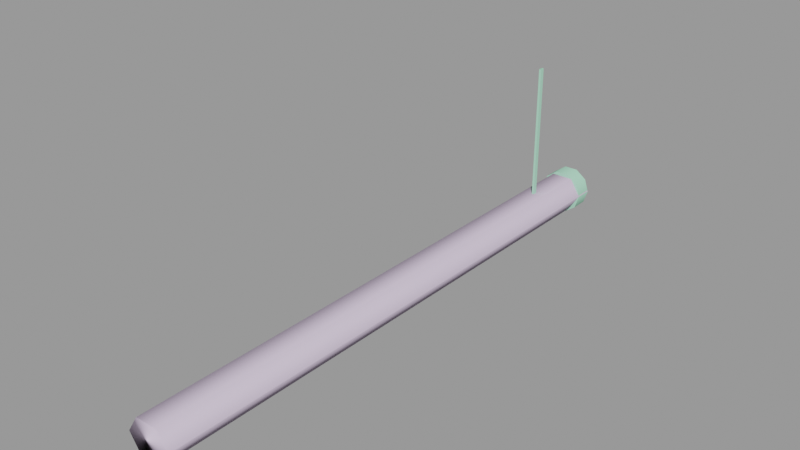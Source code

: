 # Source: ceiling_pipe_64.blend  (saved by Blender 2.92.15; exported with 4.5.12 LTS)
import bpy
from mathutils import Matrix  # noqa: F401  (used for matrix-valued properties, if any)

bpy.ops.wm.read_factory_settings(use_empty=True)
scene = bpy.context.scene
scene.name = 'ceiling_pipe_64.qc'

# ---- collections
col_ceiling_pipe_64 = bpy.data.collections.new('ceiling_pipe_64'); scene.collection.children.link(col_ceiling_pipe_64)

# ---- materials (node trees are filled in below, after node groups)
mat_ceiling_pipe01 = bpy.data.materials.new('ceiling_pipe01')
mat_ceiling_pipe01.use_transparent_shadow = False
mat_ceiling_pipe01.diffuse_color = (0.4051, 0.7869, 0.5691, 1.0)
mat_phy = bpy.data.materials.new('  phy')
mat_phy.use_transparent_shadow = False
mat_phy.diffuse_color = (0.7369, 0.6102, 0.8046, 1.0)

# ---- material node trees

# ---- meshes
me_ceiling_pipe_64 = bpy.data.meshes.new('ceiling_pipe_64')
me_ceiling_pipe_64.from_pydata([(-0.125, -7.817, -16.35), (-0.125, -8.317, 0.0), (-0.125, -7.817, 0.0), (-0.125, -8.317, -16.35), (-2.574, -2.0, -17.0), (-2.097, -2.0, -18.46), (-0.07441, -2.0, -17.0), (-0.847, -2.0, -19.37), (0.6981, -2.0, -19.37), (1.948, -2.0, -18.46), (2.426, -2.0, -17.0), (1.948, -2.0, -15.53), (0.6981, -2.0, -14.62), (-0.847, -2.0, -14.62), (-2.097, -2.0, -15.53), (-0.847, 8e-06, -19.37), (-2.097, 8e-06, -18.46), (-0.07441, 7e-06, -17.0), (-2.574, 7e-06, -17.0), (-2.097, 7e-06, -15.53), (-0.847, 7e-06, -14.62), (0.6981, 7e-06, -14.62), (1.948, 7e-06, -15.53), (2.426, 7e-06, -17.0), (1.948, 8e-06, -18.46), (0.6981, 8e-06, -19.37), (-0.6153, -64.0, -15.1), (0.6153, 1e-06, -15.1), (-0.6153, 1e-06, -15.1), (0.6153, -64.0, -15.1), (1.611, 1e-06, -15.82), (1.611, -64.0, -15.82), (1.991, 1e-06, -17.0), (1.991, -64.0, -17.0), (1.611, 1e-06, -18.17), (1.611, -64.0, -18.17), (0.6153, 1e-06, -18.89), (0.6153, -64.0, -18.89), (-0.6153, 1e-06, -18.89), (-0.6153, -64.0, -18.89), (-1.611, 1e-06, -18.17), (-1.611, -64.0, -18.17), (-1.991, 1e-06, -17.0), (-1.991, -64.0, -17.0), (-1.611, 1e-06, -15.82), (-1.611, -64.0, -15.82), (0.125, -7.817, -16.35), (0.125, -8.317, 0.0), (0.125, -8.317, -16.35), (0.125, -7.817, 0.0)], [], [(0, 1, 2), (0, 3, 1), (4, 5, 6), (5, 7, 6), (7, 8, 6), (8, 9, 6), (9, 10, 6), (10, 11, 6), (11, 12, 6), (12, 13, 6), (13, 14, 6), (6, 14, 4), (15, 16, 17), (16, 18, 17), (18, 19, 17), (19, 20, 17), (20, 21, 17), (21, 22, 17), (22, 23, 17), (23, 24, 17), (24, 25, 17), (25, 15, 17), (21, 12, 11), (21, 11, 22), (22, 11, 10), (22, 10, 23), (24, 23, 10), (24, 10, 9), (25, 24, 9), (25, 9, 8), (7, 25, 8), (7, 15, 25), (5, 15, 7), (5, 16, 15), (5, 18, 16), (5, 4, 18), (14, 18, 4), (14, 19, 18), (13, 19, 14), (13, 20, 19), (12, 20, 13), (12, 21, 20), (26, 27, 28), (26, 29, 27), (29, 30, 27), (29, 31, 30), (31, 32, 30), (31, 33, 32), (33, 34, 32), (33, 35, 34), (35, 36, 34), (35, 37, 36), (37, 38, 36), (37, 39, 38), (39, 40, 38), (39, 41, 40), (41, 42, 40), (41, 43, 42), (43, 44, 42), (43, 45, 44), (45, 28, 44), (45, 26, 28), (46, 47, 48), (46, 49, 47), (3, 47, 1), (3, 48, 47), (0, 49, 46), (0, 2, 49)])
me_ceiling_pipe_64.polygons.foreach_set('use_smooth', [True] * 68)
_k = set([(0, 2), (0, 49), (1, 3), (4, 5), (4, 14), (5, 7), (7, 8), (8, 9), (9, 10), (10, 11), (11, 12), (12, 13), (13, 14), (15, 16), (15, 25), (16, 18), (18, 19), (19, 20), (20, 21), (21, 22), (22, 23), (23, 24), (24, 25), (46, 47), (46, 49), (47, 48)])
me_ceiling_pipe_64.attributes.new('sharp_edge', 'BOOLEAN', 'EDGE').data.foreach_set('value', [ (min(e.vertices), max(e.vertices)) in _k for e in me_ceiling_pipe_64.edges])
_uv = me_ceiling_pipe_64.uv_layers.new(name='UVMap')
_uv.uv.foreach_set('vector', [0.5414, 0.5137, 0.5414, 0.7293, 0.5414, 0.7293, 0.5414, 0.5137, 0.5414, 0.5137, 0.5414, 0.7293, 0.5308, 0.4275, 0.5355, 0.4124, 0.5553, 0.4275, 0.5355, 0.4124, 0.5477, 0.4031, 0.5553, 0.4275, 0.5477, 0.4031, 0.5628, 0.4031, 0.5553, 0.4275, 0.5628, 0.4031, 0.575, 0.4124, 0.5553, 0.4275, 0.575, 0.4124, 0.5797, 0.4275, 0.5553, 0.4275, 0.5797, 0.4275, 0.575, 0.4426, 0.5553, 0.4275, 0.575, 0.4426, 0.5628, 0.4519, 0.5553, 0.4275, 0.5628, 0.4519, 0.5477, 0.4519, 0.5553, 0.4275, 0.5477, 0.4519, 0.5355, 0.4426, 0.5553, 0.4275, 0.5553, 0.4275, 0.5355, 0.4426, 0.5308, 0.4275, 0.5477, 0.4031, 0.5355, 0.4124, 0.5553, 0.4275, 0.5355, 0.4124, 0.5308, 0.4275, 0.5553, 0.4275, 0.5308, 0.4275, 0.5355, 0.4426, 0.5553, 0.4275, 0.5355, 0.4426, 0.5477, 0.4519, 0.5553, 0.4275, 0.5477, 0.4519, 0.5628, 0.4519, 0.5553, 0.4275, 0.5628, 0.4519, 0.575, 0.4426, 0.5553, 0.4275, 0.575, 0.4426, 0.5797, 0.4275, 0.5553, 0.4275, 0.5797, 0.4275, 0.575, 0.4124, 0.5553, 0.4275, 0.575, 0.4124, 0.5628, 0.4031, 0.5553, 0.4275, 0.5628, 0.4031, 0.5477, 0.4031, 0.5553, 0.4275, 0.4955, 0.966, 0.4955, 0.9904, 0.471, 0.9904, 0.4955, 0.966, 0.471, 0.9904, 0.471, 0.966, 0.471, 0.966, 0.471, 0.9904, 0.4465, 0.9904, 0.471, 0.966, 0.4465, 0.9904, 0.4465, 0.966, 0.4219, 0.966, 0.4465, 0.966, 0.4465, 0.9904, 0.4219, 0.966, 0.4465, 0.9904, 0.4219, 0.9904, 0.3974, 0.966, 0.4219, 0.966, 0.4219, 0.9904, 0.3974, 0.966, 0.4219, 0.9904, 0.3974, 0.9904, 0.3729, 0.9904, 0.3974, 0.966, 0.3974, 0.9904, 0.3729, 0.9904, 0.3729, 0.966, 0.3974, 0.966, 0.3484, 0.9904, 0.3729, 0.966, 0.3729, 0.9904, 0.3484, 0.9904, 0.3484, 0.966, 0.3729, 0.966, 0.3484, 0.9904, 0.3239, 0.966, 0.3484, 0.966, 0.3484, 0.9904, 0.3239, 0.9904, 0.3239, 0.966, 0.2994, 0.9904, 0.3239, 0.966, 0.3239, 0.9904, 0.2994, 0.9904, 0.2994, 0.966, 0.3239, 0.966, 0.2749, 0.9904, 0.2994, 0.966, 0.2994, 0.9904, 0.2749, 0.9904, 0.2749, 0.966, 0.2994, 0.966, 0.2503, 0.9904, 0.2749, 0.966, 0.2749, 0.9904, 0.2503, 0.9904, 0.2503, 0.966, 0.2749, 0.966, 0.2439, -0.000314, 0.2195, 1.0, 0.2439, 1.0, 0.2439, -0.000314, 0.2195, -0.000314, 0.2195, 1.0, 0.2195, -0.000314, 0.1951, 1.0, 0.2195, 1.0, 0.2195, -0.000314, 0.1951, -0.000314, 0.1951, 1.0, 0.1951, -0.000314, 0.1707, 1.0, 0.1951, 1.0, 0.1951, -0.000314, 0.1707, -0.000314, 0.1707, 1.0, 0.1707, -0.000314, 0.1463, 1.0, 0.1707, 1.0, 0.1707, -0.000314, 0.1463, -0.000314, 0.1463, 1.0, 0.1463, -0.000314, 0.1219, 1.0, 0.1463, 1.0, 0.1463, -0.000314, 0.1219, -0.000314, 0.1219, 1.0, 0.1219, -0.000314, 0.09755, 1.0, 0.1219, 1.0, 0.1219, -0.000314, 0.09755, -0.000314, 0.09755, 1.0, 0.09755, -0.000314, 0.07316, 1.0, 0.09755, 1.0, 0.09755, -0.000314, 0.07316, -0.000314, 0.07316, 1.0, 0.07316, -0.000314, 0.04878, 1.0, 0.07316, 1.0, 0.07316, -0.000314, 0.04878, -0.000314, 0.04878, 1.0, 0.04878, -0.000314, 0.02439, 1.0, 0.04878, 1.0, 0.04878, -0.000314, 0.02439, -0.000314, 0.02439, 1.0, 0.02439, -0.000314, 0.0, 1.0, 0.02439, 1.0, 0.02439, -0.000314, 0.0, -0.000314, 0.0, 1.0, 0.5455, 0.5137, 0.5455, 0.7293, 0.5455, 0.5137, 0.5455, 0.5137, 0.5455, 0.7293, 0.5455, 0.7293, 0.5414, 0.5137, 0.5455, 0.7293, 0.5414, 0.7293, 0.5414, 0.5137, 0.5455, 0.5137, 0.5455, 0.7293, 0.5414, 0.5137, 0.5455, 0.7293, 0.5455, 0.5137, 0.5414, 0.5137, 0.5414, 0.7293, 0.5455, 0.7293])
me_ceiling_pipe_64.materials.append(mat_ceiling_pipe01)
me_ceiling_pipe_64.use_remesh_fix_poles = True
me_ceiling_pipe_64.use_remesh_preserve_attributes = False
me_ceiling_pipe_64.use_mirror_vertex_groups = False
me_ceiling_pipe_64.update()
me_ceiling_pipe_64.normals_split_custom_set([tuple(v) for v in zip(*[iter([-1.0, 0.0, 0.0, -1.0, 0.0, 0.0, -1.0, 0.0, 0.0, -1.0, 0.0, 0.0, -1.0, 0.0, 0.0, -1.0, 0.0, 0.0, 0.0, -1.0, -2.596e-07, -1.179e-07, -1.0, -4.218e-07, -1.583e-14, -1.0, -2.336e-07, -1.179e-07, -1.0, -4.218e-07, -1.179e-07, -1.0, -3.894e-07, -1.583e-14, -1.0, -2.336e-07, -1.179e-07, -1.0, -3.894e-07, 1.179e-07, -1.0, -3.569e-07, -1.583e-14, -1.0, -2.336e-07, 1.179e-07, -1.0, -3.569e-07, 1.179e-07, -1.0, -5.192e-07, -1.583e-14, -1.0, -2.336e-07, 1.179e-07, -1.0, -5.192e-07, 0.0, -1.0, -3.894e-07, -1.583e-14, -1.0, -2.336e-07, 0.0, -1.0, -3.894e-07, 0.0, -1.0, -3.245e-08, -1.583e-14, -1.0, -2.336e-07, 0.0, -1.0, -3.245e-08, 0.0, -1.0, -2.827e-15, -1.583e-14, -1.0, -2.336e-07, 0.0, -1.0, -2.827e-15, 0.0, -1.0, 3.245e-08, -1.583e-14, -1.0, -2.336e-07, 0.0, -1.0, 3.245e-08, 0.0, -1.0, 0.0, -1.583e-14, -1.0, -2.336e-07, -1.583e-14, -1.0, -2.336e-07, 0.0, -1.0, 0.0, 0.0, -1.0, -2.596e-07, 1.236e-07, 1.0, 3.804e-07, 1.236e-07, 1.0, 5.104e-07, 1.809e-14, 1.0, 2.462e-07, 1.236e-07, 1.0, 5.104e-07, 0.0, 1.0, 3.403e-07, 1.809e-14, 1.0, 2.462e-07, 0.0, 1.0, 3.403e-07, 0.0, 1.0, 1.238e-13, 1.809e-14, 1.0, 2.462e-07, 0.0, 1.0, 1.238e-13, 0.0, 1.0, 1.238e-13, 1.809e-14, 1.0, 2.462e-07, 0.0, 1.0, 1.238e-13, 0.0, 1.0, 4.314e-20, 1.809e-14, 1.0, 2.462e-07, 0.0, 1.0, 4.314e-20, 0.0, 1.0, -2.476e-13, 1.809e-14, 1.0, 2.462e-07, 0.0, 1.0, -2.476e-13, 0.0, 1.0, 3.403e-07, 1.809e-14, 1.0, 2.462e-07, 0.0, 1.0, 3.403e-07, -1.236e-07, 1.0, 5.104e-07, 1.809e-14, 1.0, 2.462e-07, -1.236e-07, 1.0, 5.104e-07, -1.236e-07, 1.0, 3.804e-07, 1.809e-14, 1.0, 2.462e-07, -1.236e-07, 1.0, 3.804e-07, 1.236e-07, 1.0, 3.804e-07, 1.809e-14, 1.0, 2.462e-07, 0.309, -4.503e-07, 0.9511, 0.309, -4.129e-07, 0.9511, 0.809, -1.892e-07, 0.5878, 0.309, -4.503e-07, 0.9511, 0.809, -1.892e-07, 0.5878, 0.809, -2.265e-07, 0.5878, 0.809, -2.265e-07, 0.5878, 0.809, -1.892e-07, 0.5878, 1.0, 9.431e-08, -4.289e-07, 0.809, -2.265e-07, 0.5878, 1.0, 9.431e-08, -4.289e-07, 1.0, 0.0, -4.588e-07, 0.809, 4.805e-07, -0.5878, 1.0, 0.0, -4.588e-07, 1.0, 9.431e-08, -4.289e-07, 0.809, 4.805e-07, -0.5878, 1.0, 9.431e-08, -4.289e-07, 0.809, 3.35e-07, -0.5878, 0.309, 2.398e-07, -0.9511, 0.809, 4.805e-07, -0.5878, 0.809, 3.35e-07, -0.5878, 0.309, 2.398e-07, -0.9511, 0.809, 3.35e-07, -0.5878, 0.309, 0.0, -0.9511, -0.309, 0.0, -0.9511, 0.309, 2.398e-07, -0.9511, 0.309, 0.0, -0.9511, -0.309, 0.0, -0.9511, -0.309, 2.593e-07, -0.9511, 0.309, 2.398e-07, -0.9511, -0.809, 2.548e-07, -0.5878, -0.309, 2.593e-07, -0.9511, -0.309, 0.0, -0.9511, -0.809, 2.548e-07, -0.5878, -0.809, 6.084e-07, -0.5878, -0.309, 2.593e-07, -0.9511, -0.809, 2.548e-07, -0.5878, -1.0, 6.754e-13, -6.683e-07, -0.809, 6.084e-07, -0.5878, -0.809, 2.548e-07, -0.5878, -1.0, 0.0, 7.98e-08, -1.0, 6.754e-13, -6.683e-07, -0.809, -2.617e-07, 0.5878, -1.0, 6.754e-13, -6.683e-07, -1.0, 0.0, 7.98e-08, -0.809, -2.617e-07, 0.5878, -0.809, -3.612e-07, 0.5878, -1.0, 6.754e-13, -6.683e-07, -0.309, -4.482e-07, 0.9511, -0.809, -3.612e-07, 0.5878, -0.809, -2.617e-07, 0.5878, -0.309, -4.482e-07, 0.9511, -0.309, -4.535e-07, 0.9511, -0.809, -3.612e-07, 0.5878, 0.309, -4.129e-07, 0.9511, -0.309, -4.535e-07, 0.9511, -0.309, -4.482e-07, 0.9511, 0.309, -4.129e-07, 0.9511, 0.309, -4.503e-07, 0.9511, -0.309, -4.535e-07, 0.9511, -0.309, -5.65e-08, 0.9511, 0.309, -2.748e-08, 0.9511, -0.309, -5.613e-08, 0.9511, -0.309, -5.65e-08, 0.9511, 0.309, -2.695e-08, 0.9511, 0.309, -2.748e-08, 0.9511, 0.309, -2.695e-08, 0.9511, 0.809, 8.76e-09, 0.5878, 0.309, -2.748e-08, 0.9511, 0.309, -2.695e-08, 0.9511, 0.809, 1.58e-08, 0.5878, 0.809, 8.76e-09, 0.5878, 0.809, 1.58e-08, 0.5878, 1.0, 4.146e-08, 6.783e-07, 0.809, 8.76e-09, 0.5878, 0.809, 1.58e-08, 0.5878, 1.0, 4.833e-08, -1.147e-06, 1.0, 4.146e-08, 6.783e-07, 1.0, 4.833e-08, -1.147e-06, 0.809, 5.65e-08, -0.5878, 1.0, 4.146e-08, 6.783e-07, 1.0, 4.833e-08, -1.147e-06, 0.809, 5.71e-08, -0.5878, 0.809, 5.65e-08, -0.5878, 0.809, 5.71e-08, -0.5878, 0.309, 4.352e-08, -0.9511, 0.809, 5.65e-08, -0.5878, 0.809, 5.71e-08, -0.5878, 0.309, 4.377e-08, -0.9511, 0.309, 4.352e-08, -0.9511, 0.309, 4.377e-08, -0.9511, -0.309, 1.408e-08, -0.9511, 0.309, 4.352e-08, -0.9511, 0.309, 4.377e-08, -0.9511, -0.309, 1.451e-08, -0.9511, -0.309, 1.408e-08, -0.9511, -0.309, 1.451e-08, -0.9511, -0.809, -1.75e-08, -0.5878, -0.309, 1.408e-08, -0.9511, -0.309, 1.451e-08, -0.9511, -0.809, -2.044e-08, -0.5878, -0.809, -1.75e-08, -0.5878, -0.809, -2.044e-08, -0.5878, -1.0, -4.46e-08, -1.137e-06, -0.809, -1.75e-08, -0.5878, -0.809, -2.044e-08, -0.5878, -1.0, -5.008e-08, 6.583e-07, -1.0, -4.46e-08, -1.137e-06, -1.0, -5.008e-08, 6.583e-07, -0.809, -6.13e-08, 0.5878, -1.0, -4.46e-08, -1.137e-06, -1.0, -5.008e-08, 6.583e-07, -0.809, -6.377e-08, 0.5878, -0.809, -6.13e-08, 0.5878, -0.809, -6.377e-08, 0.5878, -0.309, -5.613e-08, 0.9511, -0.809, -6.13e-08, 0.5878, -0.809, -6.377e-08, 0.5878, -0.309, -5.65e-08, 0.9511, -0.309, -5.613e-08, 0.9511, 1.0, 0.0, 0.0, 1.0, 0.0, 0.0, 1.0, 0.0, 0.0, 1.0, 0.0, 0.0, 1.0, 0.0, 0.0, 1.0, 0.0, 0.0, 0.0, -1.0, -1.155e-07, 0.0, -1.0, -1.135e-09, 0.0, -1.0, 0.0, 0.0, -1.0, -1.155e-07, 0.0, -1.0, -1.166e-07, 0.0, -1.0, -1.135e-09, 0.0, 1.0, 0.0, 0.0, 1.0, 0.0, 0.0, 1.0, 0.0, 0.0, 1.0, 0.0, 0.0, 1.0, 0.0, 0.0, 1.0, 0.0])] * 3)])
me_ceiling_pipe_64_physics = bpy.data.meshes.new('ceiling_pipe_64_physics')
me_ceiling_pipe_64_physics.from_pydata([(-1.267, -0.01373, -18.86), (1.199, -0.01373, -18.86), (-1.267, -64.01, -18.86), (1.199, -64.01, -18.86), (2.429, -64.01, -16.92), (1.199, -64.01, -14.99), (-1.267, -64.01, -14.99), (-2.497, -64.01, -16.92), (1.199, -0.01373, -14.99), (2.429, -0.01373, -16.92), (-1.267, -0.01373, -14.99), (-2.497, -0.01373, -16.92)], [], [(0, 1, 2), (2, 1, 3), (3, 4, 2), (4, 5, 2), (5, 6, 2), (6, 7, 2), (0, 2, 7), (5, 8, 6), (5, 4, 8), (3, 1, 4), (1, 9, 4), (8, 10, 6), (6, 11, 7), (6, 10, 11), (1, 0, 9), (9, 0, 8), (8, 0, 10), (10, 0, 11), (4, 9, 8), (11, 0, 7)])
me_ceiling_pipe_64_physics.polygons.foreach_set('use_smooth', [True] * 20)
_uv = me_ceiling_pipe_64_physics.uv_layers.new(name='UVMap')
_uv.uv.foreach_set('vector', [0.0, 0.0, 0.0, 0.0, 0.0, 0.0, 0.0, 0.0, 0.0, 0.0, 0.0, 0.0, 0.0, 0.0, 0.0, 0.0, 0.0, 0.0, 0.0, 0.0, 0.0, 0.0, 0.0, 0.0, 0.0, 0.0, 0.0, 0.0, 0.0, 0.0, 0.0, 0.0, 0.0, 0.0, 0.0, 0.0, 0.0, 0.0, 0.0, 0.0, 0.0, 0.0, 0.0, 0.0, 0.0, 0.0, 0.0, 0.0, 0.0, 0.0, 0.0, 0.0, 0.0, 0.0, 0.0, 0.0, 0.0, 0.0, 0.0, 0.0, 0.0, 0.0, 0.0, 0.0, 0.0, 0.0, 0.0, 0.0, 0.0, 0.0, 0.0, 0.0, 0.0, 0.0, 0.0, 0.0, 0.0, 0.0, 0.0, 0.0, 0.0, 0.0, 0.0, 0.0, 0.0, 0.0, 0.0, 0.0, 0.0, 0.0, 0.0, 0.0, 0.0, 0.0, 0.0, 0.0, 0.0, 0.0, 0.0, 0.0, 0.0, 0.0, 0.0, 0.0, 0.0, 0.0, 0.0, 0.0, 0.0, 0.0, 0.0, 0.0, 0.0, 0.0, 0.0, 0.0, 0.0, 0.0, 0.0, 0.0])
me_ceiling_pipe_64_physics.materials.append(mat_phy)
me_ceiling_pipe_64_physics.use_remesh_fix_poles = True
me_ceiling_pipe_64_physics.use_remesh_preserve_attributes = False
me_ceiling_pipe_64_physics.use_mirror_vertex_groups = False
me_ceiling_pipe_64_physics.update()
me_ceiling_pipe_64_physics.normals_split_custom_set([tuple(v) for v in zip(*[iter([-0.07118, 0.7843, -0.6163, -0.008895, 0.8858, 0.4639, 0.06909, 0.9518, -0.2989, 0.06909, 0.9518, -0.2989, -0.008895, 0.8858, 0.4639, 0.01783, 0.8858, 0.4638, 0.01783, 0.8858, 0.4638, 0.0289, 6.932e-05, 0.9996, 0.06909, 0.9518, -0.2989, 0.0289, 6.932e-05, 0.9996, 0.0713, -0.8837, 0.4627, 0.06909, 0.9518, -0.2989, 0.0713, -0.8837, 0.4627, 0.02672, -0.8856, -0.4638, 0.06909, 0.9518, -0.2989, 0.02672, -0.8856, -0.4638, 0.01258, 0.2072, -0.9782, 0.06909, 0.9518, -0.2989, -0.07118, 0.7843, -0.6163, 0.06909, 0.9518, -0.2989, 0.01258, 0.2072, -0.9782, 0.0713, -0.8837, 0.4627, -0.03577, -0.8853, 0.4636, 0.02672, -0.8856, -0.4638, 0.0713, -0.8837, 0.4627, 0.0289, 6.932e-05, 0.9996, -0.03577, -0.8853, 0.4636, 0.01783, 0.8858, 0.4638, -0.008895, 0.8858, 0.4639, 0.0289, 6.932e-05, 0.9996, -0.008895, 0.8858, 0.4639, -0.0577, 6.325e-05, 0.9983, 0.0289, 6.932e-05, 0.9996, -0.03577, -0.8853, 0.4636, -0.0535, -0.8846, -0.4632, 0.02672, -0.8856, -0.4638, 0.02672, -0.8856, -0.4638, -0.01256, -0.2073, -0.9782, 0.01258, 0.2072, -0.9782, 0.02672, -0.8856, -0.4638, -0.0535, -0.8846, -0.4632, -0.01256, -0.2073, -0.9782, -0.008895, 0.8858, 0.4639, -0.07118, 0.7843, -0.6163, -0.0577, 6.325e-05, 0.9983, -0.0577, 6.325e-05, 0.9983, -0.07118, 0.7843, -0.6163, -0.03577, -0.8853, 0.4636, -0.03577, -0.8853, 0.4636, -0.07118, 0.7843, -0.6163, -0.0535, -0.8846, -0.4632, -0.0535, -0.8846, -0.4632, -0.07118, 0.7843, -0.6163, -0.01256, -0.2073, -0.9782, 0.0289, 6.932e-05, 0.9996, -0.0577, 6.325e-05, 0.9983, -0.03577, -0.8853, 0.4636, -0.01256, -0.2073, -0.9782, -0.07118, 0.7843, -0.6163, 0.01258, 0.2072, -0.9782])] * 3)])
arm_ceiling_pipe_64_qc_skeleton = bpy.data.armatures.new('ceiling_pipe_64.qc_skeleton')  # bones are not reproduced

# ---- objects
ob_ceiling_pipe_64_qc_skeleton = bpy.data.objects.new('ceiling_pipe_64.qc_skeleton', arm_ceiling_pipe_64_qc_skeleton)
ob_ceiling_pipe_64 = bpy.data.objects.new('ceiling_pipe_64', me_ceiling_pipe_64)
ob_ceiling_pipe_64_physics = bpy.data.objects.new('ceiling_pipe_64_physics', me_ceiling_pipe_64_physics)

# ---- transforms, parenting, visibility, modifiers, constraints
ob_ceiling_pipe_64_qc_skeleton.location = (0.0, 0.0, 0.0)
ob_ceiling_pipe_64_qc_skeleton.show_in_front = True
ob_ceiling_pipe_64_qc_skeleton.lineart.crease_threshold = 0.0
ob_ceiling_pipe_64.parent = ob_ceiling_pipe_64_qc_skeleton
ob_ceiling_pipe_64.location = (0.0, 0.0, 0.0)
ob_ceiling_pipe_64.lineart.crease_threshold = 0.0
_vg = ob_ceiling_pipe_64.vertex_groups.new(name='static_prop')
_vg.add([0, 1, 2, 3, 4, 5, 6, 7, 8, 9, 10, 11, 12, 13, 14, 15, 16, 17, 18, 19, 20, 21, 22, 23, 24, 25, 26, 27, 28, 29, 30, 31, 32, 33, 34, 35, 36, 37, 38, 39, 40, 41, 42, 43, 44, 45, 46, 47, 48, 49], 1.0, 'REPLACE')
_m = ob_ceiling_pipe_64.modifiers.new('Armature', 'ARMATURE')
_m.object = ob_ceiling_pipe_64_qc_skeleton
ob_ceiling_pipe_64_physics.parent = ob_ceiling_pipe_64_qc_skeleton
ob_ceiling_pipe_64_physics.location = (0.0, 0.0, 0.0)
ob_ceiling_pipe_64_physics.display_type = 'SOLID'
ob_ceiling_pipe_64_physics.show_wire = True
ob_ceiling_pipe_64_physics.lineart.crease_threshold = 0.0
_vg = ob_ceiling_pipe_64_physics.vertex_groups.new(name='static_prop')
_vg.add([0, 1, 2, 3, 4, 5, 6, 7, 8, 9, 10, 11], 1.0, 'REPLACE')
_m = ob_ceiling_pipe_64_physics.modifiers.new('Armature', 'ARMATURE')
_m.object = ob_ceiling_pipe_64_qc_skeleton

# ---- collection membership
scene.collection.objects.link(ob_ceiling_pipe_64_qc_skeleton)
scene.collection.objects.link(ob_ceiling_pipe_64)
scene.collection.objects.link(ob_ceiling_pipe_64_physics)
col_ceiling_pipe_64.objects.link(ob_ceiling_pipe_64_qc_skeleton)
col_ceiling_pipe_64.objects.link(ob_ceiling_pipe_64)
col_ceiling_pipe_64.objects.link(ob_ceiling_pipe_64_physics)

# ---- scene / render settings (as saved in the file)
scene.frame_start = 1; scene.frame_end = 250; scene.frame_set(0)
scene.render.engine = 'BLENDER_EEVEE_NEXT'
scene.cycles.use_denoising = False
scene.cycles.samples = 128
scene.cycles.sampling_pattern = 'TABULATED_SOBOL'
scene.cycles.use_adaptive_sampling = False
scene.cycles.use_light_tree = False
scene.view_settings.view_transform = 'Filmic'
bpy.context.view_layer.update()

# ---- added for rendering (the .blend has no active camera and no usable light): camera, sun + grey world if the file has none
cam_auto = bpy.data.cameras.new('AutoCamera')
cam_auto.lens = 50.0
cam_auto.sensor_width = 36.0
cam_auto.clip_end = 1089.02
ob_auto_camera = bpy.data.objects.new('AutoCamera', cam_auto)
scene.collection.objects.link(ob_auto_camera)
ob_auto_camera.location = (61.9802, -106.47, 39.9559)
ob_auto_camera.rotation_euler = (1.09748, -7.21219e-08, 0.694738)
scene.camera = ob_auto_camera
light_auto_sun = bpy.data.lights.new('AutoSun', 'SUN')
light_auto_sun.energy = 3.0
light_auto_sun.angle = 0.0523599
ob_auto_sun = bpy.data.objects.new('AutoSun', light_auto_sun)
scene.collection.objects.link(ob_auto_sun)
ob_auto_sun.rotation_euler = (0.872665, 0.174533, 0.523599)
if scene.world is None:
    world_auto = bpy.data.worlds.new('AutoWorld')
    world_auto.color = (0.3, 0.3, 0.3)
    scene.world = world_auto
bpy.context.view_layer.update()
